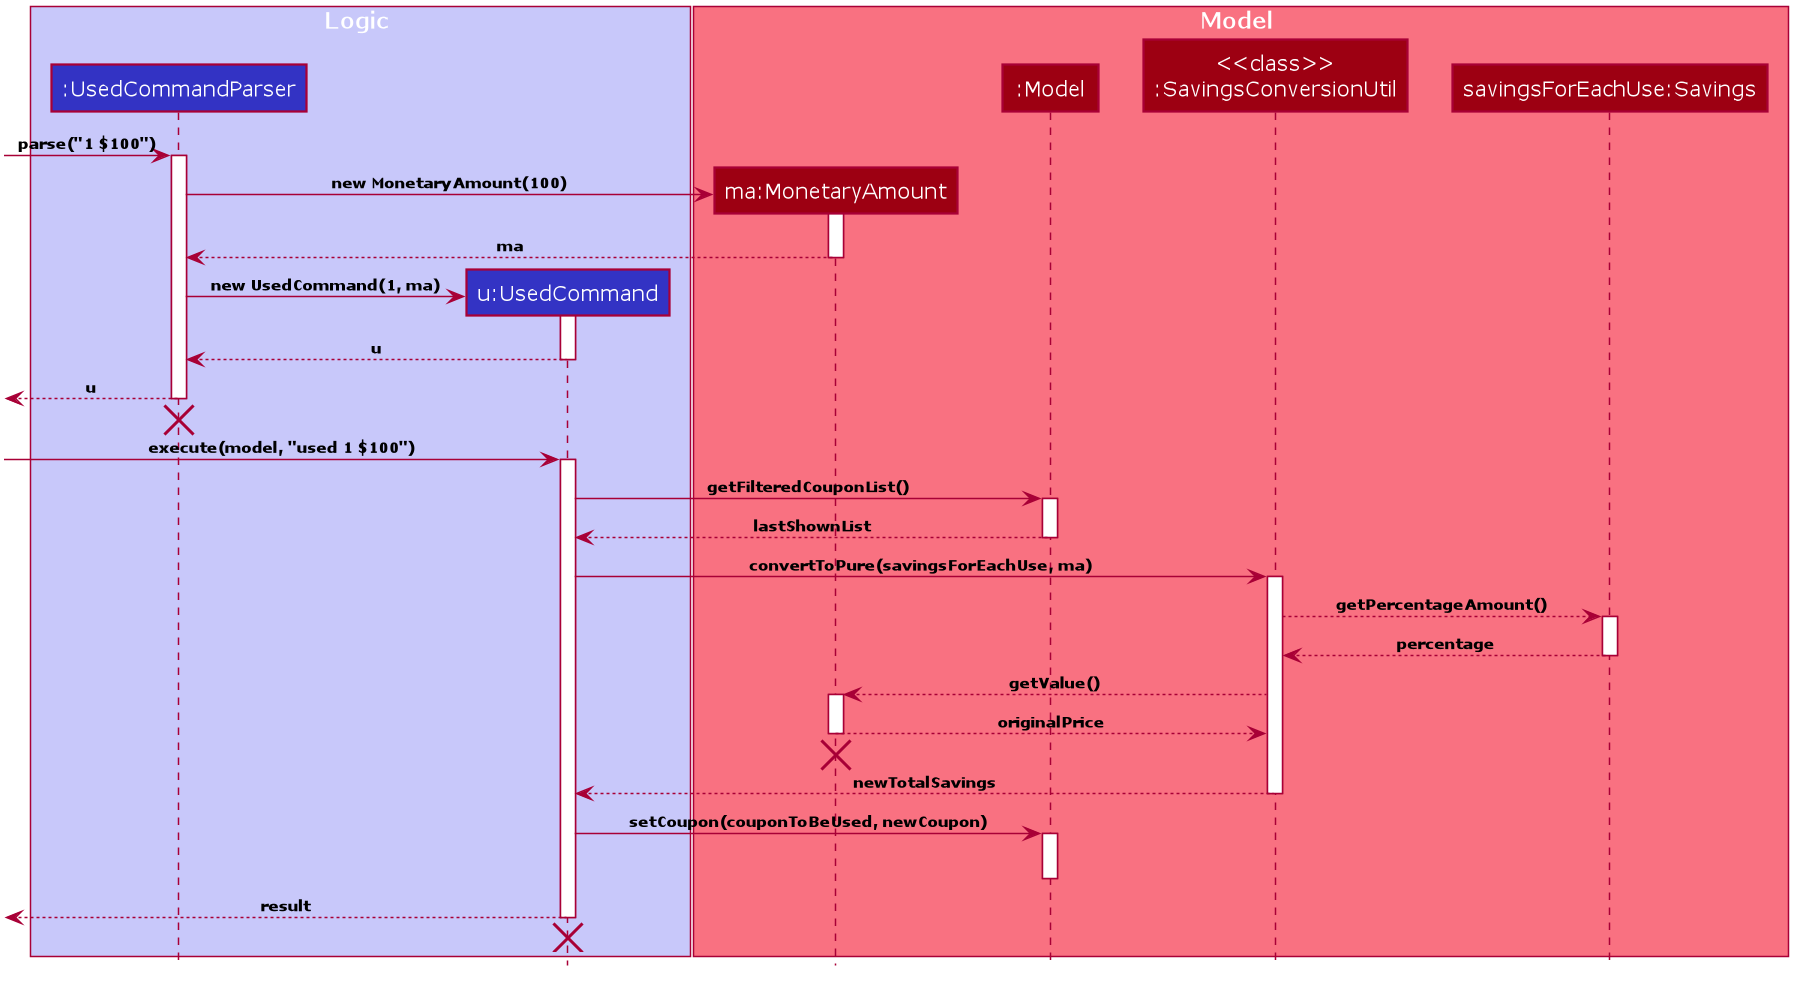

The diagram above was rendered by PlantUML. Its source (embedded in the PNG):
@startuml










skinparam BackgroundColor #FFFFFFF

skinparam Shadowing false

skinparam Class {
    FontColor #FFFFFF
    BorderThickness 1
    BorderColor #FFFFFF
    StereotypeFontColor #FFFFFF
    FontName Verdana
    AttributeFontColor #FFFFFF
}

skinparam Actor {
    BorderColor #000000
    Color #000000
    FontName Verdana
}

skinparam Sequence {
    MessageAlign center
    BoxFontSize 15
    BoxPadding 0
    BoxFontColor #FFFFFF
    FontName Verdana
}

skinparam Participant {
    FontColor #FFFFFFF
    Padding 20
}

skinparam GenericDisplay zz

skinparam ArrowFontSize 10
skinparam ArrowFontStyle bold

skinparam NoteBackgroundColor ghostwhite
skinparam NoteBorderColor #3333C4
skinparam DefaultFontName Verdana

skinparam MinClassWidth 50
skinparam ParticipantPadding 10
skinparam Shadowing false
skinparam DefaultTextAlignment center
skinparam packageStyle Rectangle
skinparam classAttributeIconSize 0
skinparam genericDisplay old

hide footbox
hide members
hide circle

box Logic #C8C8FA
participant ":UsedCommandParser" as UsedCommandParser #3333C4
participant "u:UsedCommand" as UsedCommand #3333C4
end box

box Model #F97181
participant "ma:MonetaryAmount" as MonetaryAmount #9D0012
participant ":Model" as Model #9D0012
participant "<<class>>\n:SavingsConversionUtil" as SavingsConversionUtil #9D0012
participant "savingsForEachUse:Savings" as Savings #9D0012
end box

[-> UsedCommandParser : parse("1 $100")
activate UsedCommandParser

create MonetaryAmount
UsedCommandParser -> MonetaryAmount : new MonetaryAmount(100)
activate MonetaryAmount

MonetaryAmount --> UsedCommandParser : ma
deactivate MonetaryAmount

create UsedCommand
UsedCommandParser -> UsedCommand : new UsedCommand(1, ma)
activate UsedCommand

UsedCommand --> UsedCommandParser : u
deactivate UsedCommand

[<-- UsedCommandParser: u
deactivate UsedCommandParser
[<[hidden]- UsedCommandParser
destroy UsedCommandParser

[-> UsedCommand : execute(model, "used 1 $100")
activate UsedCommand

UsedCommand -> Model : getFilteredCouponList()
activate Model

Model --> UsedCommand : lastShownList
deactivate Model

UsedCommand -> SavingsConversionUtil : convertToPure(savingsForEachUse, ma)
activate SavingsConversionUtil

SavingsConversionUtil --> Savings : getPercentageAmount()
activate Savings

Savings --> SavingsConversionUtil : percentage
deactivate Savings

SavingsConversionUtil --> MonetaryAmount : getValue()
activate MonetaryAmount

MonetaryAmount --> SavingsConversionUtil : originalPrice
deactivate MonetaryAmount
MonetaryAmount -[hidden]-> SavingsConversionUtil
destroy MonetaryAmount

SavingsConversionUtil --> UsedCommand : newTotalSavings
deactivate SavingsConversionUtil

UsedCommand -> Model : setCoupon(couponToBeUsed, newCoupon)
activate Model
deactivate Model

[<-- UsedCommand : result
deactivate UsedCommand
[<[hidden]- UsedCommand
destroy UsedCommand

@enduml